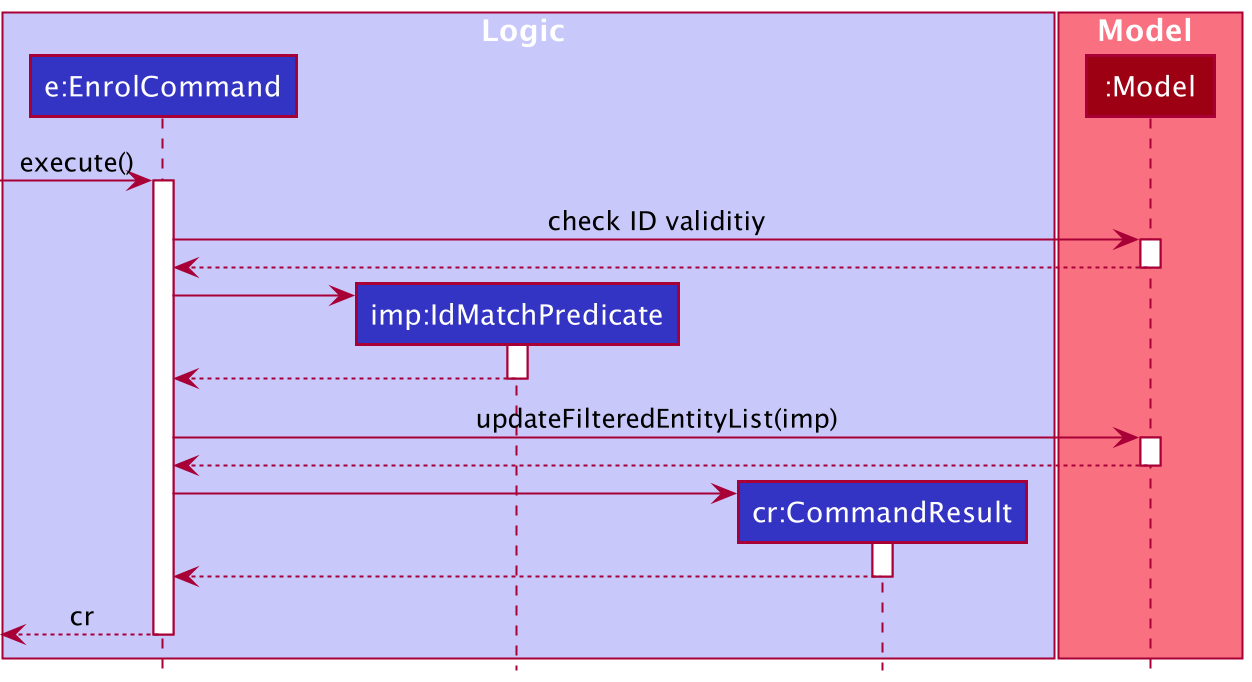

The diagram above was rendered by PlantUML. Its source (embedded in the PNG):
@startuml
!include style.puml

box Logic LOGIC_COLOR_T1

participant "e:EnrolCommand" as EnrolCommand LOGIC_COLOR
participant "imp:IdMatchPredicate" as IdMatchPredicate LOGIC_COLOR
participant "cr:CommandResult" as CommandResult LOGIC_COLOR
end box

box Model MODEL_COLOR_T1
participant ":Model" as Model MODEL_COLOR
end box

[-> EnrolCommand : execute()

activate EnrolCommand

EnrolCommand -> Model : check ID validitiy
activate Model
Model --> EnrolCommand
deactivate Model

create IdMatchPredicate
EnrolCommand -> IdMatchPredicate
activate IdMatchPredicate
IdMatchPredicate --> EnrolCommand
deactivate IdMatchPredicate

EnrolCommand -> Model : updateFilteredEntityList(imp)
activate Model
Model --> EnrolCommand
deactivate Model

create CommandResult
EnrolCommand -> CommandResult
activate CommandResult
CommandResult --> EnrolCommand
deactivate CommandResult

[<-- EnrolCommand : cr
deactivate EnrolCommand

@enduml